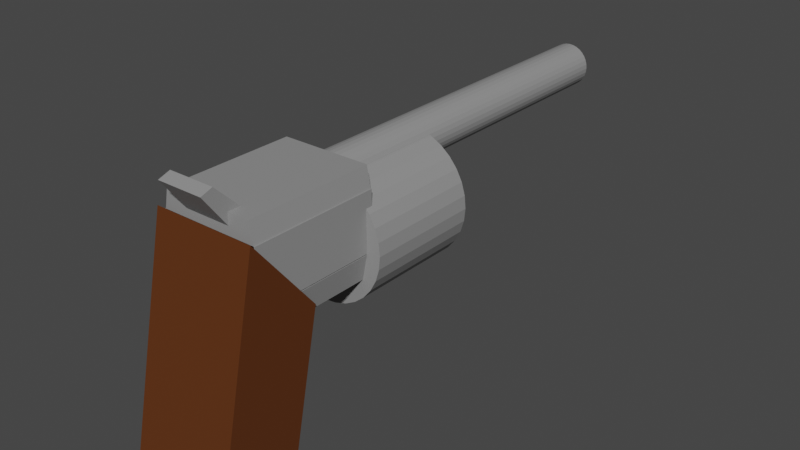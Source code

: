 # Source: Revolver.blend  (saved by Blender 3.5.10; exported with 4.5.12 LTS)
import bpy
from mathutils import Matrix  # noqa: F401  (used for matrix-valued properties, if any)

bpy.ops.wm.read_factory_settings(use_empty=True)
scene = bpy.context.scene
scene.name = 'Scene'

# ---- collections
col_collection = bpy.data.collections.new('Collection'); scene.collection.children.link(col_collection)

# ---- materials (node trees are filled in below, after node groups)
mat_material = bpy.data.materials.new('Material')
mat_material.alpha_threshold = 0.0
mat_material.use_transparent_shadow = False
mat_material.roughness = 0.5
mat_material.line_color = (0.0, 0.0, 0.0, 1.0)
mat_material_003 = bpy.data.materials.new('Material.003')
mat_material_003.use_transparent_shadow = False

# ---- material node trees
mat_material.use_nodes = True; mat_material.node_tree.nodes.clear()
_N = mat_material.node_tree.nodes; _L = mat_material.node_tree.links
n0 = _N.new('ShaderNodeOutputMaterial'); n0.name = 'Material Output'; n0.location = (300, 300)
n1 = _N.new('ShaderNodeBsdfPrincipled'); n1.name = 'Principled BSDF'; n1.location = (10, 300)
n1.distribution = 'GGX'
n1.subsurface_method = 'RANDOM_WALK_SKIN'
n1.inputs[0].default_value = (0.1063, 0.02963, 0.005271, 1.0)
n1.inputs[3].default_value = 1.45
n1.inputs[27].default_value = (0.0, 0.0, 0.0, 1.0)
n1.inputs[28].default_value = 1.0
_L.new(n1.outputs[0], n0.inputs[0])
n0.is_active_output = True
mat_material_003.use_nodes = True; mat_material_003.node_tree.nodes.clear()
_N = mat_material_003.node_tree.nodes; _L = mat_material_003.node_tree.links
n0 = _N.new('ShaderNodeBsdfPrincipled'); n0.name = 'Principled BSDF'; n0.location = (10, 300)
n0.distribution = 'GGX'
n0.subsurface_method = 'RANDOM_WALK_SKIN'
n0.inputs[0].default_value = (0.2811, 0.2811, 0.2811, 1.0)
n0.inputs[3].default_value = 1.45
n0.inputs[27].default_value = (0.0, 0.0, 0.0, 1.0)
n0.inputs[28].default_value = 1.0
n1 = _N.new('ShaderNodeOutputMaterial'); n1.name = 'Material Output'; n1.location = (300, 300)
_L.new(n0.outputs[0], n1.inputs[0])
n1.is_active_output = True

# ---- world
world_world = bpy.data.worlds.new('World'); scene.world = world_world
world_world.use_nodes = True; world_world.node_tree.nodes.clear()
_N = world_world.node_tree.nodes; _L = world_world.node_tree.links
n0 = _N.new('ShaderNodeOutputWorld'); n0.name = 'World Output'; n0.location = (300, 300)
n1 = _N.new('ShaderNodeBackground'); n1.name = 'Background'; n1.location = (10, 300)
n1.inputs[0].default_value = (0.05088, 0.05088, 0.05088, 1.0)
_L.new(n1.outputs[0], n0.inputs[0])
n0.is_active_output = True
world_world.color = (0.05088, 0.05088, 0.05088)
world_world.use_sun_shadow = False
world_world.sun_shadow_jitter_overblur = 0.0

# ---- meshes
me_cube = bpy.data.meshes.new('Cube')
me_cube.from_pydata([(1.0, 1.0, 1.0), (1.0, 1.0, -1.0), (1.0, -1.0, 1.9), (1.0, -1.0, -1.2), (-1.0, 1.0, 1.0), (-1.0, 1.0, -1.0), (-1.0, -1.0, 1.9), (-1.0, -1.0, -1.2)], [], [(0, 4, 6, 2), (3, 2, 6, 7), (7, 6, 4, 5), (5, 1, 3, 7), (1, 0, 2, 3), (5, 4, 0, 1)])
_uv = me_cube.uv_layers.new(name='UVMap')
_uv.uv.foreach_set('vector', [0.625, 0.5, 0.875, 0.5, 0.875, 0.75, 0.625, 0.75, 0.375, 0.75, 0.625, 0.75, 0.625, 1.0, 0.375, 1.0, 0.375, 0.0, 0.625, 0.0, 0.625, 0.25, 0.375, 0.25, 0.125, 0.5, 0.375, 0.5, 0.375, 0.75, 0.125, 0.75, 0.375, 0.5, 0.625, 0.5, 0.625, 0.75, 0.375, 0.75, 0.375, 0.25, 0.625, 0.25, 0.625, 0.5, 0.375, 0.5])
me_cube.materials.append(mat_material)
me_cube.use_mirror_vertex_groups = False
me_cube.update()
me_cube_003 = bpy.data.meshes.new('Cube.003')
me_cube_003.from_pydata([(-1.0, -1.0, -1.0), (-1.0, -1.0, 0.6), (-1.0, 1.0, -1.0), (-1.0, 1.0, 0.6), (1.0, -1.0, -1.0), (1.0, -1.0, 0.6), (1.0, 1.0, -1.0), (1.0, 1.0, 0.6)], [], [(0, 1, 3, 2), (2, 3, 7, 6), (6, 7, 5, 4), (4, 5, 1, 0), (2, 6, 4, 0), (7, 3, 1, 5)])
_uv = me_cube_003.uv_layers.new(name='UVMap')
_uv.uv.foreach_set('vector', [0.375, 0.0, 0.625, 0.0, 0.625, 0.25, 0.375, 0.25, 0.375, 0.25, 0.625, 0.25, 0.625, 0.5, 0.375, 0.5, 0.375, 0.5, 0.625, 0.5, 0.625, 0.75, 0.375, 0.75, 0.375, 0.75, 0.625, 0.75, 0.625, 1.0, 0.375, 1.0, 0.125, 0.5, 0.375, 0.5, 0.375, 0.75, 0.125, 0.75, 0.625, 0.5, 0.875, 0.5, 0.875, 0.75, 0.625, 0.75])
me_cube_003.materials.append(mat_material_003)
me_cube_003.update()
me_cylinder = bpy.data.meshes.new('Cylinder')
me_cylinder.from_pydata([(0.0, 1.0, -1.0), (0.0, 1.0, 1.0), (0.1951, 0.9808, -1.0), (0.1951, 0.9808, 1.0), (0.3827, 0.9239, -1.0), (0.3827, 0.9239, 1.0), (0.5556, 0.8315, -1.0), (0.5556, 0.8315, 1.0), (0.7071, 0.7071, -1.0), (0.7071, 0.7071, 1.0), (0.8315, 0.5556, -1.0), (0.8315, 0.5556, 1.0), (0.9239, 0.3827, -1.0), (0.9239, 0.3827, 1.0), (0.9808, 0.1951, -1.0), (0.9808, 0.1951, 1.0), (1.0, 0.0, -1.0), (1.0, 0.0, 1.0), (0.9808, -0.1951, -1.0), (0.9808, -0.1951, 1.0), (0.9239, -0.3827, -1.0), (0.9239, -0.3827, 1.0), (0.8315, -0.5556, -1.0), (0.8315, -0.5556, 1.0), (0.7071, -0.7071, -1.0), (0.7071, -0.7071, 1.0), (0.5556, -0.8315, -1.0), (0.5556, -0.8315, 1.0), (0.3827, -0.9239, -1.0), (0.3827, -0.9239, 1.0), (0.1951, -0.9808, -1.0), (0.1951, -0.9808, 1.0), (0.0, -1.0, -1.0), (0.0, -1.0, 1.0), (-0.1951, -0.9808, -1.0), (-0.1951, -0.9808, 1.0), (-0.3827, -0.9239, -1.0), (-0.3827, -0.9239, 1.0), (-0.5556, -0.8315, -1.0), (-0.5556, -0.8315, 1.0), (-0.7071, -0.7071, -1.0), (-0.7071, -0.7071, 1.0), (-0.8315, -0.5556, -1.0), (-0.8315, -0.5556, 1.0), (-0.9239, -0.3827, -1.0), (-0.9239, -0.3827, 1.0), (-0.9808, -0.1951, -1.0), (-0.9808, -0.1951, 1.0), (-1.0, 0.0, -1.0), (-1.0, 0.0, 1.0), (-0.9808, 0.1951, -1.0), (-0.9808, 0.1951, 1.0), (-0.9239, 0.3827, -1.0), (-0.9239, 0.3827, 1.0), (-0.8315, 0.5556, -1.0), (-0.8315, 0.5556, 1.0), (-0.7071, 0.7071, -1.0), (-0.7071, 0.7071, 1.0), (-0.5556, 0.8315, -1.0), (-0.5556, 0.8315, 1.0), (-0.3827, 0.9239, -1.0), (-0.3827, 0.9239, 1.0), (-0.1951, 0.9808, -1.0), (-0.1951, 0.9808, 1.0)], [], [(0, 1, 3, 2), (2, 3, 5, 4), (4, 5, 7, 6), (6, 7, 9, 8), (8, 9, 11, 10), (10, 11, 13, 12), (12, 13, 15, 14), (14, 15, 17, 16), (16, 17, 19, 18), (18, 19, 21, 20), (20, 21, 23, 22), (22, 23, 25, 24), (24, 25, 27, 26), (26, 27, 29, 28), (28, 29, 31, 30), (30, 31, 33, 32), (32, 33, 35, 34), (34, 35, 37, 36), (36, 37, 39, 38), (38, 39, 41, 40), (40, 41, 43, 42), (42, 43, 45, 44), (44, 45, 47, 46), (46, 47, 49, 48), (48, 49, 51, 50), (50, 51, 53, 52), (52, 53, 55, 54), (54, 55, 57, 56), (56, 57, 59, 58), (58, 59, 61, 60), (3, 1, 63, 61, 59, 57, 55, 53, 51, 49, 47, 45, 43, 41, 39, 37, 35, 33, 31, 29, 27, 25, 23, 21, 19, 17, 15, 13, 11, 9, 7, 5), (60, 61, 63, 62), (62, 63, 1, 0), (0, 2, 4, 6, 8, 10, 12, 14, 16, 18, 20, 22, 24, 26, 28, 30, 32, 34, 36, 38, 40, 42, 44, 46, 48, 50, 52, 54, 56, 58, 60, 62)])
_uv = me_cylinder.uv_layers.new(name='UVMap')
_uv.uv.foreach_set('vector', [1.0, 0.5, 1.0, 1.0, 0.9688, 1.0, 0.9688, 0.5, 0.9688, 0.5, 0.9688, 1.0, 0.9375, 1.0, 0.9375, 0.5, 0.9375, 0.5, 0.9375, 1.0, 0.9062, 1.0, 0.9062, 0.5, 0.9062, 0.5, 0.9062, 1.0, 0.875, 1.0, 0.875, 0.5, 0.875, 0.5, 0.875, 1.0, 0.8438, 1.0, 0.8438, 0.5, 0.8438, 0.5, 0.8438, 1.0, 0.8125, 1.0, 0.8125, 0.5, 0.8125, 0.5, 0.8125, 1.0, 0.7812, 1.0, 0.7812, 0.5, 0.7812, 0.5, 0.7812, 1.0, 0.75, 1.0, 0.75, 0.5, 0.75, 0.5, 0.75, 1.0, 0.7188, 1.0, 0.7188, 0.5, 0.7188, 0.5, 0.7188, 1.0, 0.6875, 1.0, 0.6875, 0.5, 0.6875, 0.5, 0.6875, 1.0, 0.6562, 1.0, 0.6562, 0.5, 0.6562, 0.5, 0.6562, 1.0, 0.625, 1.0, 0.625, 0.5, 0.625, 0.5, 0.625, 1.0, 0.5938, 1.0, 0.5938, 0.5, 0.5938, 0.5, 0.5938, 1.0, 0.5625, 1.0, 0.5625, 0.5, 0.5625, 0.5, 0.5625, 1.0, 0.5312, 1.0, 0.5312, 0.5, 0.5312, 0.5, 0.5312, 1.0, 0.5, 1.0, 0.5, 0.5, 0.5, 0.5, 0.5, 1.0, 0.4688, 1.0, 0.4688, 0.5, 0.4688, 0.5, 0.4688, 1.0, 0.4375, 1.0, 0.4375, 0.5, 0.4375, 0.5, 0.4375, 1.0, 0.4062, 1.0, 0.4062, 0.5, 0.4062, 0.5, 0.4062, 1.0, 0.375, 1.0, 0.375, 0.5, 0.375, 0.5, 0.375, 1.0, 0.3438, 1.0, 0.3438, 0.5, 0.3438, 0.5, 0.3438, 1.0, 0.3125, 1.0, 0.3125, 0.5, 0.3125, 0.5, 0.3125, 1.0, 0.2812, 1.0, 0.2812, 0.5, 0.2812, 0.5, 0.2812, 1.0, 0.25, 1.0, 0.25, 0.5, 0.25, 0.5, 0.25, 1.0, 0.2188, 1.0, 0.2188, 0.5, 0.2188, 0.5, 0.2188, 1.0, 0.1875, 1.0, 0.1875, 0.5, 0.1875, 0.5, 0.1875, 1.0, 0.1562, 1.0, 0.1562, 0.5, 0.1562, 0.5, 0.1562, 1.0, 0.125, 1.0, 0.125, 0.5, 0.125, 0.5, 0.125, 1.0, 0.09375, 1.0, 0.09375, 0.5, 0.09375, 0.5, 0.09375, 1.0, 0.0625, 1.0, 0.0625, 0.5, 0.2968, 0.4854, 0.25, 0.49, 0.2032, 0.4854, 0.1582, 0.4717, 0.1167, 0.4496, 0.08029, 0.4197, 0.05045, 0.3833, 0.02827, 0.3418, 0.01461, 0.2968, 0.01, 0.25, 0.01461, 0.2032, 0.02827, 0.1582, 0.05045, 0.1167, 0.08029, 0.08029, 0.1167, 0.05045, 0.1582, 0.02827, 0.2032, 0.01461, 0.25, 0.01, 0.2968, 0.01461, 0.3418, 0.02827, 0.3833, 0.05045, 0.4197, 0.08029, 0.4496, 0.1167, 0.4717, 0.1582, 0.4854, 0.2032, 0.49, 0.25, 0.4854, 0.2968, 0.4717, 0.3418, 0.4496, 0.3833, 0.4197, 0.4197, 0.3833, 0.4496, 0.3418, 0.4717, 0.0625, 0.5, 0.0625, 1.0, 0.03125, 1.0, 0.03125, 0.5, 0.03125, 0.5, 0.03125, 1.0, 0.0, 1.0, 0.0, 0.5, 0.75, 0.49, 0.7968, 0.4854, 0.8418, 0.4717, 0.8833, 0.4496, 0.9197, 0.4197, 0.9496, 0.3833, 0.9717, 0.3418, 0.9854, 0.2968, 0.99, 0.25, 0.9854, 0.2032, 0.9717, 0.1582, 0.9496, 0.1167, 0.9197, 0.08029, 0.8833, 0.05045, 0.8418, 0.02827, 0.7968, 0.01461, 0.75, 0.01, 0.7032, 0.01461, 0.6582, 0.02827, 0.6167, 0.05045, 0.5803, 0.08029, 0.5504, 0.1167, 0.5283, 0.1582, 0.5146, 0.2032, 0.51, 0.25, 0.5146, 0.2968, 0.5283, 0.3418, 0.5504, 0.3833, 0.5803, 0.4197, 0.6167, 0.4496, 0.6582, 0.4717, 0.7032, 0.4854])
me_cylinder.materials.append(mat_material_003)
me_cylinder.update()
me_cylinder_001 = bpy.data.meshes.new('Cylinder.001')
me_cylinder_001.from_pydata([(0.0, 1.0, -1.0), (0.0, 1.0, 1.0), (0.1951, 0.9808, -1.0), (0.1951, 0.9808, 1.0), (0.3827, 0.9239, -1.0), (0.3827, 0.9239, 1.0), (0.5556, 0.8315, -1.0), (0.5556, 0.8315, 1.0), (0.7071, 0.7071, -1.0), (0.7071, 0.7071, 1.0), (0.8315, 0.5556, -1.0), (0.8315, 0.5556, 1.0), (0.9239, 0.3827, -1.0), (0.9239, 0.3827, 1.0), (0.9808, 0.1951, -1.0), (0.9808, 0.1951, 1.0), (1.0, 0.0, -1.0), (1.0, 0.0, 1.0), (0.9808, -0.1951, -1.0), (0.9808, -0.1951, 1.0), (0.9239, -0.3827, -1.0), (0.9239, -0.3827, 1.0), (0.8315, -0.5556, -1.0), (0.8315, -0.5556, 1.0), (0.7071, -0.7071, -1.0), (0.7071, -0.7071, 1.0), (0.5556, -0.8315, -1.0), (0.5556, -0.8315, 1.0), (0.3827, -0.9239, -1.0), (0.3827, -0.9239, 1.0), (0.1951, -0.9808, -1.0), (0.1951, -0.9808, 1.0), (0.0, -1.0, -1.0), (0.0, -1.0, 1.0), (-0.1951, -0.9808, -1.0), (-0.1951, -0.9808, 1.0), (-0.3827, -0.9239, -1.0), (-0.3827, -0.9239, 1.0), (-0.5556, -0.8315, -1.0), (-0.5556, -0.8315, 1.0), (-0.7071, -0.7071, -1.0), (-0.7071, -0.7071, 1.0), (-0.8315, -0.5556, -1.0), (-0.8315, -0.5556, 1.0), (-0.9239, -0.3827, -1.0), (-0.9239, -0.3827, 1.0), (-0.9808, -0.1951, -1.0), (-0.9808, -0.1951, 1.0), (-1.0, 0.0, -1.0), (-1.0, 0.0, 1.0), (-0.9808, 0.1951, -1.0), (-0.9808, 0.1951, 1.0), (-0.9239, 0.3827, -1.0), (-0.9239, 0.3827, 1.0), (-0.8315, 0.5556, -1.0), (-0.8315, 0.5556, 1.0), (-0.7071, 0.7071, -1.0), (-0.7071, 0.7071, 1.0), (-0.5556, 0.8315, -1.0), (-0.5556, 0.8315, 1.0), (-0.3827, 0.9239, -1.0), (-0.3827, 0.9239, 1.0), (-0.1951, 0.9808, -1.0), (-0.1951, 0.9808, 1.0)], [], [(0, 1, 3, 2), (2, 3, 5, 4), (4, 5, 7, 6), (6, 7, 9, 8), (8, 9, 11, 10), (10, 11, 13, 12), (12, 13, 15, 14), (14, 15, 17, 16), (16, 17, 19, 18), (18, 19, 21, 20), (20, 21, 23, 22), (22, 23, 25, 24), (24, 25, 27, 26), (26, 27, 29, 28), (28, 29, 31, 30), (30, 31, 33, 32), (32, 33, 35, 34), (34, 35, 37, 36), (36, 37, 39, 38), (38, 39, 41, 40), (40, 41, 43, 42), (42, 43, 45, 44), (44, 45, 47, 46), (46, 47, 49, 48), (48, 49, 51, 50), (50, 51, 53, 52), (52, 53, 55, 54), (54, 55, 57, 56), (56, 57, 59, 58), (58, 59, 61, 60), (3, 1, 63, 61, 59, 57, 55, 53, 51, 49, 47, 45, 43, 41, 39, 37, 35, 33, 31, 29, 27, 25, 23, 21, 19, 17, 15, 13, 11, 9, 7, 5), (60, 61, 63, 62), (62, 63, 1, 0), (0, 2, 4, 6, 8, 10, 12, 14, 16, 18, 20, 22, 24, 26, 28, 30, 32, 34, 36, 38, 40, 42, 44, 46, 48, 50, 52, 54, 56, 58, 60, 62)])
_uv = me_cylinder_001.uv_layers.new(name='UVMap')
_uv.uv.foreach_set('vector', [1.0, 0.5, 1.0, 1.0, 0.9688, 1.0, 0.9688, 0.5, 0.9688, 0.5, 0.9688, 1.0, 0.9375, 1.0, 0.9375, 0.5, 0.9375, 0.5, 0.9375, 1.0, 0.9062, 1.0, 0.9062, 0.5, 0.9062, 0.5, 0.9062, 1.0, 0.875, 1.0, 0.875, 0.5, 0.875, 0.5, 0.875, 1.0, 0.8438, 1.0, 0.8438, 0.5, 0.8438, 0.5, 0.8438, 1.0, 0.8125, 1.0, 0.8125, 0.5, 0.8125, 0.5, 0.8125, 1.0, 0.7812, 1.0, 0.7812, 0.5, 0.7812, 0.5, 0.7812, 1.0, 0.75, 1.0, 0.75, 0.5, 0.75, 0.5, 0.75, 1.0, 0.7188, 1.0, 0.7188, 0.5, 0.7188, 0.5, 0.7188, 1.0, 0.6875, 1.0, 0.6875, 0.5, 0.6875, 0.5, 0.6875, 1.0, 0.6562, 1.0, 0.6562, 0.5, 0.6562, 0.5, 0.6562, 1.0, 0.625, 1.0, 0.625, 0.5, 0.625, 0.5, 0.625, 1.0, 0.5938, 1.0, 0.5938, 0.5, 0.5938, 0.5, 0.5938, 1.0, 0.5625, 1.0, 0.5625, 0.5, 0.5625, 0.5, 0.5625, 1.0, 0.5312, 1.0, 0.5312, 0.5, 0.5312, 0.5, 0.5312, 1.0, 0.5, 1.0, 0.5, 0.5, 0.5, 0.5, 0.5, 1.0, 0.4688, 1.0, 0.4688, 0.5, 0.4688, 0.5, 0.4688, 1.0, 0.4375, 1.0, 0.4375, 0.5, 0.4375, 0.5, 0.4375, 1.0, 0.4062, 1.0, 0.4062, 0.5, 0.4062, 0.5, 0.4062, 1.0, 0.375, 1.0, 0.375, 0.5, 0.375, 0.5, 0.375, 1.0, 0.3438, 1.0, 0.3438, 0.5, 0.3438, 0.5, 0.3438, 1.0, 0.3125, 1.0, 0.3125, 0.5, 0.3125, 0.5, 0.3125, 1.0, 0.2812, 1.0, 0.2812, 0.5, 0.2812, 0.5, 0.2812, 1.0, 0.25, 1.0, 0.25, 0.5, 0.25, 0.5, 0.25, 1.0, 0.2188, 1.0, 0.2188, 0.5, 0.2188, 0.5, 0.2188, 1.0, 0.1875, 1.0, 0.1875, 0.5, 0.1875, 0.5, 0.1875, 1.0, 0.1562, 1.0, 0.1562, 0.5, 0.1562, 0.5, 0.1562, 1.0, 0.125, 1.0, 0.125, 0.5, 0.125, 0.5, 0.125, 1.0, 0.09375, 1.0, 0.09375, 0.5, 0.09375, 0.5, 0.09375, 1.0, 0.0625, 1.0, 0.0625, 0.5, 0.2968, 0.4854, 0.25, 0.49, 0.2032, 0.4854, 0.1582, 0.4717, 0.1167, 0.4496, 0.08029, 0.4197, 0.05045, 0.3833, 0.02827, 0.3418, 0.01461, 0.2968, 0.01, 0.25, 0.01461, 0.2032, 0.02827, 0.1582, 0.05045, 0.1167, 0.08029, 0.08029, 0.1167, 0.05045, 0.1582, 0.02827, 0.2032, 0.01461, 0.25, 0.01, 0.2968, 0.01461, 0.3418, 0.02827, 0.3833, 0.05045, 0.4197, 0.08029, 0.4496, 0.1167, 0.4717, 0.1582, 0.4854, 0.2032, 0.49, 0.25, 0.4854, 0.2968, 0.4717, 0.3418, 0.4496, 0.3833, 0.4197, 0.4197, 0.3833, 0.4496, 0.3418, 0.4717, 0.0625, 0.5, 0.0625, 1.0, 0.03125, 1.0, 0.03125, 0.5, 0.03125, 0.5, 0.03125, 1.0, 0.0, 1.0, 0.0, 0.5, 0.75, 0.49, 0.7968, 0.4854, 0.8418, 0.4717, 0.8833, 0.4496, 0.9197, 0.4197, 0.9496, 0.3833, 0.9717, 0.3418, 0.9854, 0.2968, 0.99, 0.25, 0.9854, 0.2032, 0.9717, 0.1582, 0.9496, 0.1167, 0.9197, 0.08029, 0.8833, 0.05045, 0.8418, 0.02827, 0.7968, 0.01461, 0.75, 0.01, 0.7032, 0.01461, 0.6582, 0.02827, 0.6167, 0.05045, 0.5803, 0.08029, 0.5504, 0.1167, 0.5283, 0.1582, 0.5146, 0.2032, 0.51, 0.25, 0.5146, 0.2968, 0.5283, 0.3418, 0.5504, 0.3833, 0.5803, 0.4197, 0.6167, 0.4496, 0.6582, 0.4717, 0.7032, 0.4854])
me_cylinder_001.materials.append(mat_material_003)
me_cylinder_001.update()
me_cube_005 = bpy.data.meshes.new('Cube.005')
me_cube_005.from_pydata([(-1.0, -1.0, -1.0), (-0.9, -1.0, 0.6), (-1.0, 1.0, -1.0), (-0.9, 1.0, 0.6), (1.0, -1.0, -1.0), (0.9, -1.0, 0.6), (1.0, 1.0, -1.0), (0.9, 1.0, 0.6)], [], [(0, 1, 3, 2), (2, 3, 7, 6), (6, 7, 5, 4), (4, 5, 1, 0), (2, 6, 4, 0), (7, 3, 1, 5)])
_uv = me_cube_005.uv_layers.new(name='UVMap')
_uv.uv.foreach_set('vector', [0.375, 0.0, 0.625, 0.0, 0.625, 0.25, 0.375, 0.25, 0.375, 0.25, 0.625, 0.25, 0.625, 0.5, 0.375, 0.5, 0.375, 0.5, 0.625, 0.5, 0.625, 0.75, 0.375, 0.75, 0.375, 0.75, 0.625, 0.75, 0.625, 1.0, 0.375, 1.0, 0.125, 0.5, 0.375, 0.5, 0.375, 0.75, 0.125, 0.75, 0.625, 0.5, 0.875, 0.5, 0.875, 0.75, 0.625, 0.75])
me_cube_005.materials.append(mat_material_003)
me_cube_005.update()
me_cube_006 = bpy.data.meshes.new('Cube.006')
me_cube_006.from_pydata([(-1.0, -1.0, -1.0), (-0.9, -1.0, 0.6), (-1.0, 1.0, -1.0), (-0.9, 1.0, 0.6), (1.0, -1.0, -1.0), (0.9, -1.0, 0.6), (1.0, 1.0, -1.0), (0.9, 1.0, 0.6)], [], [(0, 1, 3, 2), (2, 3, 7, 6), (6, 7, 5, 4), (4, 5, 1, 0), (2, 6, 4, 0), (7, 3, 1, 5)])
_uv = me_cube_006.uv_layers.new(name='UVMap')
_uv.uv.foreach_set('vector', [0.375, 0.0, 0.625, 0.0, 0.625, 0.25, 0.375, 0.25, 0.375, 0.25, 0.625, 0.25, 0.625, 0.5, 0.375, 0.5, 0.375, 0.5, 0.625, 0.5, 0.625, 0.75, 0.375, 0.75, 0.375, 0.75, 0.625, 0.75, 0.625, 1.0, 0.375, 1.0, 0.125, 0.5, 0.375, 0.5, 0.375, 0.75, 0.125, 0.75, 0.625, 0.5, 0.875, 0.5, 0.875, 0.75, 0.625, 0.75])
me_cube_006.materials.append(mat_material_003)
me_cube_006.update()
me_cube_007 = bpy.data.meshes.new('Cube.007')
me_cube_007.from_pydata([(-1.0, -0.1, -1.0), (-1.0, -1.0, 1.0), (-1.0, 1.0, -1.0), (-1.0, -0.4, 1.0), (1.0, -0.1, -1.0), (1.0, -1.0, 1.0), (1.0, 1.0, -1.0), (1.0, -0.4, 1.0)], [], [(0, 1, 3, 2), (2, 3, 7, 6), (6, 7, 5, 4), (4, 5, 1, 0), (2, 6, 4, 0), (7, 3, 1, 5)])
_uv = me_cube_007.uv_layers.new(name='UVMap')
_uv.uv.foreach_set('vector', [0.375, 0.0, 0.625, 0.0, 0.625, 0.25, 0.375, 0.25, 0.375, 0.25, 0.625, 0.25, 0.625, 0.5, 0.375, 0.5, 0.375, 0.5, 0.625, 0.5, 0.625, 0.75, 0.375, 0.75, 0.375, 0.75, 0.625, 0.75, 0.625, 1.0, 0.375, 1.0, 0.125, 0.5, 0.375, 0.5, 0.375, 0.75, 0.125, 0.75, 0.625, 0.5, 0.875, 0.5, 0.875, 0.75, 0.625, 0.75])
me_cube_007.materials.append(mat_material_003)
me_cube_007.update()

# ---- objects
ob_cube = bpy.data.objects.new('Cube', me_cube)
ob_cube_001 = bpy.data.objects.new('Cube.001', me_cube_003)
ob_cylinder = bpy.data.objects.new('Cylinder', me_cylinder)
ob_cylinder_001 = bpy.data.objects.new('Cylinder.001', me_cylinder_001)
ob_cube_002 = bpy.data.objects.new('Cube.002', me_cube_005)
ob_cube_003 = bpy.data.objects.new('Cube.003', me_cube_006)
ob_cube_004 = bpy.data.objects.new('Cube.004', me_cube_007)

# ---- transforms, parenting, visibility, modifiers, constraints
ob_cube.location = (0.0, 0.0, 1.777)
ob_cube.rotation_euler = (-0.2094, 0.0, 0.0)
ob_cube.scale = (0.89, 0.68, 1.22)
ob_cube.lock_rotations_4d = False
ob_cube.empty_display_type = 'ARROWS'
ob_cube.lineart.crease_threshold = 0.0
ob_cube_001.location = (0.0, 1.022, 3.747)
ob_cube_001.scale = (0.86, 1.11, 0.61)
ob_cylinder.location = (0.0, 3.012, 3.168)
ob_cylinder.rotation_euler = (1.571, 0.0, 0.0)
ob_cylinder.scale = (1.102, 1.102, 1.0)
ob_cylinder_001.location = (0.03699, 4.549, 4.058)
ob_cylinder_001.rotation_euler = (1.571, 0.0, 0.0)
ob_cylinder_001.scale = (0.38, 0.38, 3.97)
ob_cube_002.location = (0.0, 1.022, 4.297)
ob_cube_002.scale = (0.86, 1.11, 0.27)
ob_cube_003.location = (0.0, 1.022, 2.849)
ob_cube_003.rotation_euler = (0.0, 3.142, 0.0)
ob_cube_003.scale = (0.86, 1.11, 0.27)
ob_cube_004.location = (0.0, 0.0, 4.453)
ob_cube_004.rotation_euler = (0.3264, 0.0, 0.0)
ob_cube_004.scale = (0.4, 0.3579, 0.4979)

# ---- collection membership
col_collection.objects.link(ob_cube)
col_collection.objects.link(ob_cube_001)
col_collection.objects.link(ob_cylinder)
col_collection.objects.link(ob_cylinder_001)
col_collection.objects.link(ob_cube_002)
col_collection.objects.link(ob_cube_003)
col_collection.objects.link(ob_cube_004)

# ---- scene / render settings (as saved in the file)
scene.frame_start = 1; scene.frame_end = 250; scene.frame_set(1)
scene.render.engine = 'BLENDER_EEVEE_NEXT'
scene.cycles.sampling_pattern = 'TABULATED_SOBOL'
scene.view_settings.view_transform = 'Filmic'
bpy.context.view_layer.update()

# ---- added for rendering (the .blend has no active camera and no usable light): camera, sun
cam_auto = bpy.data.cameras.new('AutoCamera')
cam_auto.lens = 50.0
cam_auto.sensor_width = 36.0
cam_auto.clip_end = 1000.0
ob_auto_camera = bpy.data.objects.new('AutoCamera', cam_auto)
scene.collection.objects.link(ob_auto_camera)
ob_auto_camera.location = (10.0623, -8.29992, 10.6717)
ob_auto_camera.rotation_euler = (1.09748, -7.21219e-08, 0.694738)
scene.camera = ob_auto_camera
light_auto_sun = bpy.data.lights.new('AutoSun', 'SUN')
light_auto_sun.energy = 3.0
light_auto_sun.angle = 0.0523599
ob_auto_sun = bpy.data.objects.new('AutoSun', light_auto_sun)
scene.collection.objects.link(ob_auto_sun)
ob_auto_sun.rotation_euler = (0.872665, 0.174533, 0.523599)
bpy.context.view_layer.update()
